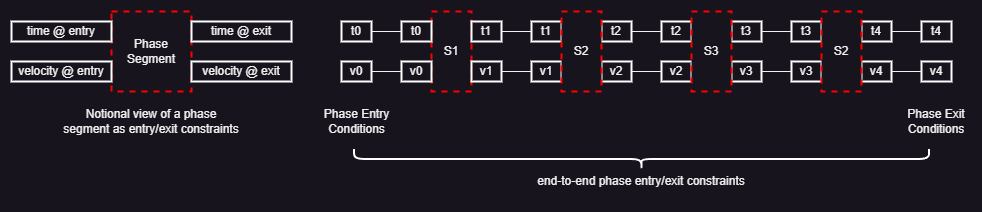

The diagram above was exported from draw.io. Its source (the exported page's mxGraphModel, read from the mxfile embedded in the PNG):
<mxGraphModel dx="798" dy="378" grid="1" gridSize="10" guides="1" tooltips="1" connect="1" arrows="1" fold="1" page="1" pageScale="1" pageWidth="850" pageHeight="1100" math="0" shadow="0">
  <root>
    <mxCell id="0" />
    <mxCell id="1" parent="0" />
    <mxCell id="KRLBqPASXbfYB6Gqw9wa-1" value="Phase&lt;br&gt;Segment" style="rounded=0;whiteSpace=wrap;html=1;strokeWidth=2;strokeColor=#FF0000;dashed=1;" vertex="1" parent="1">
      <mxGeometry x="180" y="110" width="80" height="80" as="geometry" />
    </mxCell>
    <mxCell id="KRLBqPASXbfYB6Gqw9wa-3" value="time @ entry" style="rounded=0;whiteSpace=wrap;html=1;strokeColor=#FFFFFF;strokeWidth=2;" vertex="1" parent="1">
      <mxGeometry x="80" y="120" width="100" height="20" as="geometry" />
    </mxCell>
    <mxCell id="KRLBqPASXbfYB6Gqw9wa-4" value="velocity @ entry" style="rounded=0;whiteSpace=wrap;html=1;strokeColor=#FFFFFF;strokeWidth=2;" vertex="1" parent="1">
      <mxGeometry x="80" y="160" width="100" height="20" as="geometry" />
    </mxCell>
    <mxCell id="KRLBqPASXbfYB6Gqw9wa-5" value="time @ exit" style="rounded=0;whiteSpace=wrap;html=1;strokeColor=#FFFFFF;strokeWidth=2;" vertex="1" parent="1">
      <mxGeometry x="260" y="120" width="100" height="20" as="geometry" />
    </mxCell>
    <mxCell id="KRLBqPASXbfYB6Gqw9wa-6" value="velocity @ exit" style="rounded=0;whiteSpace=wrap;html=1;strokeColor=#FFFFFF;strokeWidth=2;" vertex="1" parent="1">
      <mxGeometry x="260" y="160" width="100" height="20" as="geometry" />
    </mxCell>
    <mxCell id="KRLBqPASXbfYB6Gqw9wa-22" style="edgeStyle=orthogonalEdgeStyle;rounded=0;orthogonalLoop=1;jettySize=auto;html=1;exitX=1;exitY=0.5;exitDx=0;exitDy=0;endArrow=none;endFill=0;" edge="1" parent="1" source="KRLBqPASXbfYB6Gqw9wa-11" target="KRLBqPASXbfYB6Gqw9wa-14">
      <mxGeometry relative="1" as="geometry" />
    </mxCell>
    <mxCell id="KRLBqPASXbfYB6Gqw9wa-23" style="edgeStyle=orthogonalEdgeStyle;rounded=0;orthogonalLoop=1;jettySize=auto;html=1;exitX=1;exitY=0.5;exitDx=0;exitDy=0;entryX=0;entryY=0.5;entryDx=0;entryDy=0;endArrow=none;endFill=0;" edge="1" parent="1" source="KRLBqPASXbfYB6Gqw9wa-12" target="KRLBqPASXbfYB6Gqw9wa-15">
      <mxGeometry relative="1" as="geometry" />
    </mxCell>
    <mxCell id="KRLBqPASXbfYB6Gqw9wa-20" style="edgeStyle=orthogonalEdgeStyle;rounded=0;orthogonalLoop=1;jettySize=auto;html=1;exitX=1;exitY=0.5;exitDx=0;exitDy=0;entryX=0;entryY=0.5;entryDx=0;entryDy=0;endArrow=none;endFill=0;" edge="1" parent="1" source="KRLBqPASXbfYB6Gqw9wa-18" target="KRLBqPASXbfYB6Gqw9wa-8">
      <mxGeometry relative="1" as="geometry" />
    </mxCell>
    <mxCell id="KRLBqPASXbfYB6Gqw9wa-18" value="t0" style="rounded=0;whiteSpace=wrap;html=1;strokeColor=#FFFFFF;strokeWidth=2;" vertex="1" parent="1">
      <mxGeometry x="410" y="120" width="30" height="20" as="geometry" />
    </mxCell>
    <mxCell id="KRLBqPASXbfYB6Gqw9wa-21" style="edgeStyle=orthogonalEdgeStyle;rounded=0;orthogonalLoop=1;jettySize=auto;html=1;exitX=1;exitY=0.5;exitDx=0;exitDy=0;entryX=0;entryY=0.5;entryDx=0;entryDy=0;endArrow=none;endFill=0;" edge="1" parent="1" source="KRLBqPASXbfYB6Gqw9wa-19" target="KRLBqPASXbfYB6Gqw9wa-9">
      <mxGeometry relative="1" as="geometry" />
    </mxCell>
    <mxCell id="KRLBqPASXbfYB6Gqw9wa-19" value="v0" style="rounded=0;whiteSpace=wrap;html=1;strokeColor=#FFFFFF;strokeWidth=2;" vertex="1" parent="1">
      <mxGeometry x="410" y="160" width="30" height="20" as="geometry" />
    </mxCell>
    <mxCell id="KRLBqPASXbfYB6Gqw9wa-25" value="" style="group" vertex="1" connectable="0" parent="1">
      <mxGeometry x="470" y="110" width="100" height="80" as="geometry" />
    </mxCell>
    <mxCell id="KRLBqPASXbfYB6Gqw9wa-7" value="S1" style="rounded=0;whiteSpace=wrap;html=1;strokeWidth=2;strokeColor=#FF0000;dashed=1;" vertex="1" parent="KRLBqPASXbfYB6Gqw9wa-25">
      <mxGeometry x="30" width="40" height="80" as="geometry" />
    </mxCell>
    <mxCell id="KRLBqPASXbfYB6Gqw9wa-8" value="t0" style="rounded=0;whiteSpace=wrap;html=1;strokeColor=#FFFFFF;strokeWidth=2;" vertex="1" parent="KRLBqPASXbfYB6Gqw9wa-25">
      <mxGeometry y="10" width="30" height="20" as="geometry" />
    </mxCell>
    <mxCell id="KRLBqPASXbfYB6Gqw9wa-9" value="v0" style="rounded=0;whiteSpace=wrap;html=1;strokeColor=#FFFFFF;strokeWidth=2;" vertex="1" parent="KRLBqPASXbfYB6Gqw9wa-25">
      <mxGeometry y="50" width="30" height="20" as="geometry" />
    </mxCell>
    <mxCell id="KRLBqPASXbfYB6Gqw9wa-11" value="t1" style="rounded=0;whiteSpace=wrap;html=1;strokeColor=#FFFFFF;strokeWidth=2;" vertex="1" parent="KRLBqPASXbfYB6Gqw9wa-25">
      <mxGeometry x="70" y="10" width="30" height="20" as="geometry" />
    </mxCell>
    <mxCell id="KRLBqPASXbfYB6Gqw9wa-12" value="v1" style="rounded=0;whiteSpace=wrap;html=1;strokeColor=#FFFFFF;strokeWidth=2;" vertex="1" parent="KRLBqPASXbfYB6Gqw9wa-25">
      <mxGeometry x="70" y="50" width="30" height="20" as="geometry" />
    </mxCell>
    <mxCell id="KRLBqPASXbfYB6Gqw9wa-26" value="" style="group" vertex="1" connectable="0" parent="1">
      <mxGeometry x="600" y="110" width="100" height="80" as="geometry" />
    </mxCell>
    <mxCell id="KRLBqPASXbfYB6Gqw9wa-14" value="t1" style="rounded=0;whiteSpace=wrap;html=1;strokeColor=#FFFFFF;strokeWidth=2;" vertex="1" parent="KRLBqPASXbfYB6Gqw9wa-26">
      <mxGeometry y="10" width="30" height="20" as="geometry" />
    </mxCell>
    <mxCell id="KRLBqPASXbfYB6Gqw9wa-15" value="v1" style="rounded=0;whiteSpace=wrap;html=1;strokeColor=#FFFFFF;strokeWidth=2;" vertex="1" parent="KRLBqPASXbfYB6Gqw9wa-26">
      <mxGeometry y="50" width="30" height="20" as="geometry" />
    </mxCell>
    <mxCell id="KRLBqPASXbfYB6Gqw9wa-16" value="t2" style="rounded=0;whiteSpace=wrap;html=1;strokeColor=#FFFFFF;strokeWidth=2;" vertex="1" parent="KRLBqPASXbfYB6Gqw9wa-26">
      <mxGeometry x="70" y="10" width="30" height="20" as="geometry" />
    </mxCell>
    <mxCell id="KRLBqPASXbfYB6Gqw9wa-17" value="v2" style="rounded=0;whiteSpace=wrap;html=1;strokeColor=#FFFFFF;strokeWidth=2;" vertex="1" parent="KRLBqPASXbfYB6Gqw9wa-26">
      <mxGeometry x="70" y="50" width="30" height="20" as="geometry" />
    </mxCell>
    <mxCell id="KRLBqPASXbfYB6Gqw9wa-24" value="S2" style="rounded=0;whiteSpace=wrap;html=1;strokeWidth=2;strokeColor=#FF0000;dashed=1;" vertex="1" parent="KRLBqPASXbfYB6Gqw9wa-26">
      <mxGeometry x="30" width="40" height="80" as="geometry" />
    </mxCell>
    <mxCell id="KRLBqPASXbfYB6Gqw9wa-27" value="" style="group" vertex="1" connectable="0" parent="1">
      <mxGeometry x="730" y="110" width="100" height="80" as="geometry" />
    </mxCell>
    <mxCell id="KRLBqPASXbfYB6Gqw9wa-28" value="t2" style="rounded=0;whiteSpace=wrap;html=1;strokeColor=#FFFFFF;strokeWidth=2;" vertex="1" parent="KRLBqPASXbfYB6Gqw9wa-27">
      <mxGeometry y="10" width="30" height="20" as="geometry" />
    </mxCell>
    <mxCell id="KRLBqPASXbfYB6Gqw9wa-29" value="v2" style="rounded=0;whiteSpace=wrap;html=1;strokeColor=#FFFFFF;strokeWidth=2;" vertex="1" parent="KRLBqPASXbfYB6Gqw9wa-27">
      <mxGeometry y="50" width="30" height="20" as="geometry" />
    </mxCell>
    <mxCell id="KRLBqPASXbfYB6Gqw9wa-30" value="t3" style="rounded=0;whiteSpace=wrap;html=1;strokeColor=#FFFFFF;strokeWidth=2;" vertex="1" parent="KRLBqPASXbfYB6Gqw9wa-27">
      <mxGeometry x="70" y="10" width="30" height="20" as="geometry" />
    </mxCell>
    <mxCell id="KRLBqPASXbfYB6Gqw9wa-31" value="v3" style="rounded=0;whiteSpace=wrap;html=1;strokeColor=#FFFFFF;strokeWidth=2;" vertex="1" parent="KRLBqPASXbfYB6Gqw9wa-27">
      <mxGeometry x="70" y="50" width="30" height="20" as="geometry" />
    </mxCell>
    <mxCell id="KRLBqPASXbfYB6Gqw9wa-32" value="S3" style="rounded=0;whiteSpace=wrap;html=1;strokeWidth=2;strokeColor=#FF0000;dashed=1;" vertex="1" parent="KRLBqPASXbfYB6Gqw9wa-27">
      <mxGeometry x="30" width="40" height="80" as="geometry" />
    </mxCell>
    <mxCell id="KRLBqPASXbfYB6Gqw9wa-33" value="" style="group" vertex="1" connectable="0" parent="1">
      <mxGeometry x="860" y="110" width="100" height="80" as="geometry" />
    </mxCell>
    <mxCell id="KRLBqPASXbfYB6Gqw9wa-34" value="t3" style="rounded=0;whiteSpace=wrap;html=1;strokeColor=#FFFFFF;strokeWidth=2;" vertex="1" parent="KRLBqPASXbfYB6Gqw9wa-33">
      <mxGeometry y="10" width="30" height="20" as="geometry" />
    </mxCell>
    <mxCell id="KRLBqPASXbfYB6Gqw9wa-35" value="v3" style="rounded=0;whiteSpace=wrap;html=1;strokeColor=#FFFFFF;strokeWidth=2;" vertex="1" parent="KRLBqPASXbfYB6Gqw9wa-33">
      <mxGeometry y="50" width="30" height="20" as="geometry" />
    </mxCell>
    <mxCell id="KRLBqPASXbfYB6Gqw9wa-36" value="t4" style="rounded=0;whiteSpace=wrap;html=1;strokeColor=#FFFFFF;strokeWidth=2;" vertex="1" parent="KRLBqPASXbfYB6Gqw9wa-33">
      <mxGeometry x="70" y="10" width="30" height="20" as="geometry" />
    </mxCell>
    <mxCell id="KRLBqPASXbfYB6Gqw9wa-37" value="v4" style="rounded=0;whiteSpace=wrap;html=1;strokeColor=#FFFFFF;strokeWidth=2;" vertex="1" parent="KRLBqPASXbfYB6Gqw9wa-33">
      <mxGeometry x="70" y="50" width="30" height="20" as="geometry" />
    </mxCell>
    <mxCell id="KRLBqPASXbfYB6Gqw9wa-38" value="S2" style="rounded=0;whiteSpace=wrap;html=1;strokeWidth=2;strokeColor=#FF0000;dashed=1;" vertex="1" parent="KRLBqPASXbfYB6Gqw9wa-33">
      <mxGeometry x="30" width="40" height="80" as="geometry" />
    </mxCell>
    <mxCell id="KRLBqPASXbfYB6Gqw9wa-39" style="edgeStyle=orthogonalEdgeStyle;rounded=0;orthogonalLoop=1;jettySize=auto;html=1;exitX=1;exitY=0.5;exitDx=0;exitDy=0;entryX=0;entryY=0.5;entryDx=0;entryDy=0;endArrow=none;endFill=0;" edge="1" parent="1" source="KRLBqPASXbfYB6Gqw9wa-16" target="KRLBqPASXbfYB6Gqw9wa-28">
      <mxGeometry relative="1" as="geometry" />
    </mxCell>
    <mxCell id="KRLBqPASXbfYB6Gqw9wa-40" style="edgeStyle=orthogonalEdgeStyle;rounded=0;orthogonalLoop=1;jettySize=auto;html=1;entryX=0;entryY=0.5;entryDx=0;entryDy=0;endArrow=none;endFill=0;" edge="1" parent="1" source="KRLBqPASXbfYB6Gqw9wa-17" target="KRLBqPASXbfYB6Gqw9wa-29">
      <mxGeometry relative="1" as="geometry" />
    </mxCell>
    <mxCell id="KRLBqPASXbfYB6Gqw9wa-41" style="edgeStyle=orthogonalEdgeStyle;rounded=0;orthogonalLoop=1;jettySize=auto;html=1;exitX=1;exitY=0.5;exitDx=0;exitDy=0;entryX=0;entryY=0.5;entryDx=0;entryDy=0;endArrow=none;endFill=0;" edge="1" parent="1" source="KRLBqPASXbfYB6Gqw9wa-31" target="KRLBqPASXbfYB6Gqw9wa-35">
      <mxGeometry relative="1" as="geometry" />
    </mxCell>
    <mxCell id="KRLBqPASXbfYB6Gqw9wa-42" style="edgeStyle=orthogonalEdgeStyle;rounded=0;orthogonalLoop=1;jettySize=auto;html=1;exitX=1;exitY=0.5;exitDx=0;exitDy=0;entryX=0;entryY=0.5;entryDx=0;entryDy=0;endArrow=none;endFill=0;" edge="1" parent="1" source="KRLBqPASXbfYB6Gqw9wa-30" target="KRLBqPASXbfYB6Gqw9wa-34">
      <mxGeometry relative="1" as="geometry" />
    </mxCell>
    <mxCell id="KRLBqPASXbfYB6Gqw9wa-43" value="t4" style="rounded=0;whiteSpace=wrap;html=1;strokeColor=#FFFFFF;strokeWidth=2;" vertex="1" parent="1">
      <mxGeometry x="990" y="120" width="30" height="20" as="geometry" />
    </mxCell>
    <mxCell id="KRLBqPASXbfYB6Gqw9wa-44" value="v4" style="rounded=0;whiteSpace=wrap;html=1;strokeColor=#FFFFFF;strokeWidth=2;" vertex="1" parent="1">
      <mxGeometry x="990" y="160" width="30" height="20" as="geometry" />
    </mxCell>
    <mxCell id="KRLBqPASXbfYB6Gqw9wa-45" style="edgeStyle=orthogonalEdgeStyle;rounded=0;orthogonalLoop=1;jettySize=auto;html=1;exitX=1;exitY=0.5;exitDx=0;exitDy=0;entryX=0;entryY=0.5;entryDx=0;entryDy=0;endArrow=none;endFill=0;" edge="1" parent="1" source="KRLBqPASXbfYB6Gqw9wa-36" target="KRLBqPASXbfYB6Gqw9wa-43">
      <mxGeometry relative="1" as="geometry" />
    </mxCell>
    <mxCell id="KRLBqPASXbfYB6Gqw9wa-46" style="edgeStyle=orthogonalEdgeStyle;rounded=0;orthogonalLoop=1;jettySize=auto;html=1;exitX=1;exitY=0.5;exitDx=0;exitDy=0;entryX=0;entryY=0.5;entryDx=0;entryDy=0;endArrow=none;endFill=0;" edge="1" parent="1" source="KRLBqPASXbfYB6Gqw9wa-37" target="KRLBqPASXbfYB6Gqw9wa-44">
      <mxGeometry relative="1" as="geometry" />
    </mxCell>
    <mxCell id="KRLBqPASXbfYB6Gqw9wa-47" value="Phase Entry&lt;br&gt;Conditions" style="text;html=1;strokeColor=none;fillColor=none;align=center;verticalAlign=middle;whiteSpace=wrap;rounded=0;" vertex="1" parent="1">
      <mxGeometry x="388" y="200" width="75" height="40" as="geometry" />
    </mxCell>
    <mxCell id="KRLBqPASXbfYB6Gqw9wa-48" value="Phase Exit&lt;br&gt;Conditions" style="text;html=1;strokeColor=none;fillColor=none;align=center;verticalAlign=middle;whiteSpace=wrap;rounded=0;" vertex="1" parent="1">
      <mxGeometry x="970" y="200" width="70" height="40" as="geometry" />
    </mxCell>
    <mxCell id="KRLBqPASXbfYB6Gqw9wa-49" value="Notional view of a phase segment as entry/exit constraints" style="text;html=1;strokeColor=none;fillColor=none;align=center;verticalAlign=middle;whiteSpace=wrap;rounded=0;" vertex="1" parent="1">
      <mxGeometry x="130" y="200" width="180" height="40" as="geometry" />
    </mxCell>
    <mxCell id="KRLBqPASXbfYB6Gqw9wa-50" value="" style="shape=curlyBracket;whiteSpace=wrap;html=1;rounded=1;labelPosition=left;verticalLabelPosition=middle;align=right;verticalAlign=middle;strokeColor=#FFFFFF;strokeWidth=2;rotation=-90;" vertex="1" parent="1">
      <mxGeometry x="700" y="-30" width="20" height="575" as="geometry" />
    </mxCell>
    <mxCell id="KRLBqPASXbfYB6Gqw9wa-51" value="end-to-end phase entry/exit constraints" style="text;html=1;strokeColor=none;fillColor=none;align=center;verticalAlign=middle;whiteSpace=wrap;rounded=0;" vertex="1" parent="1">
      <mxGeometry x="600" y="260" width="220" height="40" as="geometry" />
    </mxCell>
  </root>
</mxGraphModel>